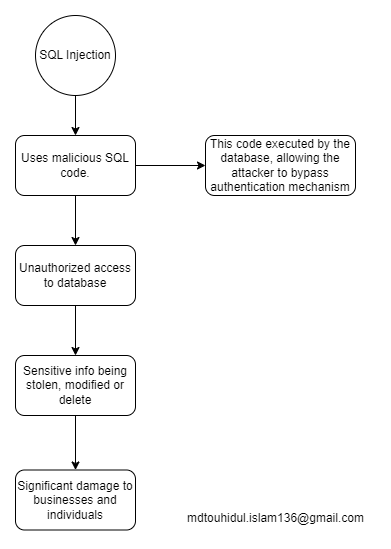

The diagram above was exported from draw.io. Its source (the exported page's mxGraphModel, read from the mxfile embedded in the PNG):
<mxGraphModel dx="795" dy="1087" grid="1" gridSize="10" guides="1" tooltips="1" connect="1" arrows="1" fold="1" page="1" pageScale="1" pageWidth="827" pageHeight="1169" math="0" shadow="0">
  <root>
    <mxCell id="0" />
    <mxCell id="1" parent="0" />
    <mxCell id="hrCaXWh4-3T5cN12xCuv-1" value="SQL Injection" style="ellipse;whiteSpace=wrap;html=1;aspect=fixed;" parent="1" vertex="1">
      <mxGeometry x="320" y="130" width="80" height="80" as="geometry" />
    </mxCell>
    <mxCell id="hrCaXWh4-3T5cN12xCuv-2" value="Uses malicious SQL code." style="rounded=1;whiteSpace=wrap;html=1;" parent="1" vertex="1">
      <mxGeometry x="300" y="250" width="120" height="60" as="geometry" />
    </mxCell>
    <mxCell id="hrCaXWh4-3T5cN12xCuv-3" value="" style="endArrow=classic;html=1;rounded=0;exitX=0.5;exitY=1;exitDx=0;exitDy=0;" parent="1" source="hrCaXWh4-3T5cN12xCuv-1" edge="1">
      <mxGeometry width="50" height="50" relative="1" as="geometry">
        <mxPoint x="380" y="580" as="sourcePoint" />
        <mxPoint x="360" y="250" as="targetPoint" />
      </mxGeometry>
    </mxCell>
    <mxCell id="hrCaXWh4-3T5cN12xCuv-4" value="Unauthorized access to database" style="rounded=1;whiteSpace=wrap;html=1;" parent="1" vertex="1">
      <mxGeometry x="300" y="360" width="120" height="60" as="geometry" />
    </mxCell>
    <mxCell id="hrCaXWh4-3T5cN12xCuv-5" value="" style="endArrow=classic;html=1;rounded=0;exitX=0.5;exitY=1;exitDx=0;exitDy=0;entryX=0.5;entryY=0;entryDx=0;entryDy=0;" parent="1" source="hrCaXWh4-3T5cN12xCuv-2" target="hrCaXWh4-3T5cN12xCuv-4" edge="1">
      <mxGeometry width="50" height="50" relative="1" as="geometry">
        <mxPoint x="380" y="580" as="sourcePoint" />
        <mxPoint x="430" y="530" as="targetPoint" />
      </mxGeometry>
    </mxCell>
    <mxCell id="hrCaXWh4-3T5cN12xCuv-6" value="Sensitive info being stolen, modified or delete" style="rounded=1;whiteSpace=wrap;html=1;" parent="1" vertex="1">
      <mxGeometry x="300" y="470" width="120" height="60" as="geometry" />
    </mxCell>
    <mxCell id="hrCaXWh4-3T5cN12xCuv-7" value="" style="endArrow=classic;html=1;rounded=0;exitX=0.5;exitY=1;exitDx=0;exitDy=0;" parent="1" source="hrCaXWh4-3T5cN12xCuv-4" target="hrCaXWh4-3T5cN12xCuv-6" edge="1">
      <mxGeometry width="50" height="50" relative="1" as="geometry">
        <mxPoint x="380" y="580" as="sourcePoint" />
        <mxPoint x="430" y="530" as="targetPoint" />
      </mxGeometry>
    </mxCell>
    <mxCell id="hrCaXWh4-3T5cN12xCuv-8" value="This code executed by the database, allowing the attacker to bypass authentication mechanism" style="rounded=1;whiteSpace=wrap;html=1;" parent="1" vertex="1">
      <mxGeometry x="490" y="250" width="150" height="60" as="geometry" />
    </mxCell>
    <mxCell id="hrCaXWh4-3T5cN12xCuv-10" value="Significant damage to businesses and individuals" style="rounded=1;whiteSpace=wrap;html=1;" parent="1" vertex="1">
      <mxGeometry x="300" y="584.5" width="120" height="60" as="geometry" />
    </mxCell>
    <mxCell id="hrCaXWh4-3T5cN12xCuv-11" value="" style="endArrow=classic;html=1;rounded=0;exitX=0.5;exitY=1;exitDx=0;exitDy=0;entryX=0.5;entryY=0;entryDx=0;entryDy=0;" parent="1" source="hrCaXWh4-3T5cN12xCuv-6" target="hrCaXWh4-3T5cN12xCuv-10" edge="1">
      <mxGeometry width="50" height="50" relative="1" as="geometry">
        <mxPoint x="380" y="580" as="sourcePoint" />
        <mxPoint x="430" y="530" as="targetPoint" />
      </mxGeometry>
    </mxCell>
    <mxCell id="hrCaXWh4-3T5cN12xCuv-12" value="" style="endArrow=classic;html=1;rounded=0;exitX=1;exitY=0.5;exitDx=0;exitDy=0;entryX=0;entryY=0.5;entryDx=0;entryDy=0;" parent="1" source="hrCaXWh4-3T5cN12xCuv-2" target="hrCaXWh4-3T5cN12xCuv-8" edge="1">
      <mxGeometry width="50" height="50" relative="1" as="geometry">
        <mxPoint x="380" y="580" as="sourcePoint" />
        <mxPoint x="430" y="530" as="targetPoint" />
      </mxGeometry>
    </mxCell>
    <mxCell id="hrCaXWh4-3T5cN12xCuv-13" value="mdtouhidul.islam136@gmail.com" style="text;html=1;align=center;verticalAlign=middle;resizable=0;points=[];autosize=1;strokeColor=none;fillColor=none;" parent="1" vertex="1">
      <mxGeometry x="460" y="618" width="200" height="30" as="geometry" />
    </mxCell>
  </root>
</mxGraphModel>